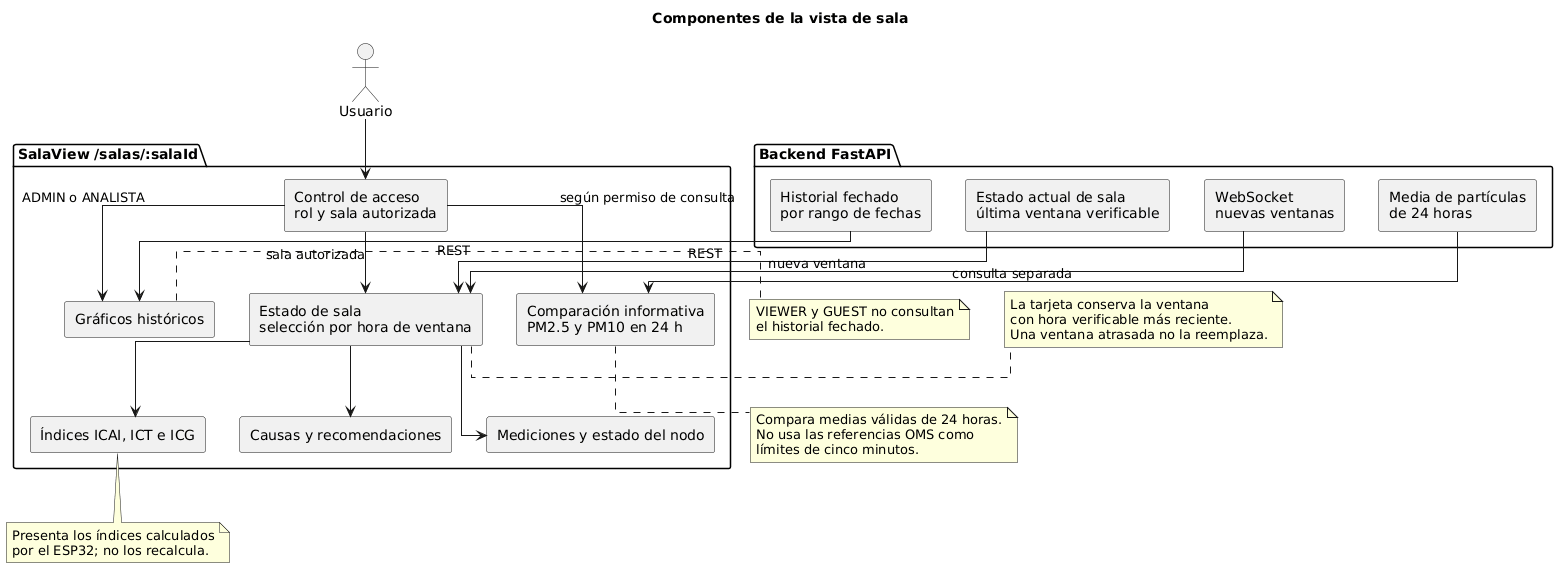

The diagram above was rendered by PlantUML. Its source (embedded in the PNG):
@startuml
title Componentes de la vista de sala
top to bottom direction
skinparam componentStyle rectangle
skinparam linetype ortho

actor "Usuario" as Usuario

package "Backend FastAPI" {
  component "Estado actual de sala\núltima ventana verificable" as EstadoAPI
  component "Historial fechado\npor rango de fechas" as HistorialAPI
  component "Media de partículas\nde 24 horas" as PM24API
  component "WebSocket\nnuevas ventanas" as WebSocket
}

package "SalaView /salas/:salaId" {
  component "Control de acceso\nrol y sala autorizada" as Acceso
  component "Estado de sala\nselección por hora de ventana" as Estado
  component "Índices ICAI, ICT e ICG" as Indices
  component "Causas y recomendaciones" as Causas
  component "Mediciones y estado del nodo" as Mediciones
  component "Gráficos históricos" as Graficos
  component "Comparación informativa\nPM2.5 y PM10 en 24 h" as PM24
}

Usuario --> Acceso
Acceso --> Estado : sala autorizada
Acceso --> Graficos : ADMIN o ANALISTA
Acceso --> PM24 : según permiso de consulta

EstadoAPI --> Estado : REST
WebSocket --> Estado : nueva ventana
HistorialAPI --> Graficos : REST
PM24API --> PM24 : consulta separada

Estado --> Indices
Estado --> Causas
Estado --> Mediciones

note right of Estado
  La tarjeta conserva la ventana
  con hora verificable más reciente.
  Una ventana atrasada no la reemplaza.
end note

note right of Graficos
  VIEWER y GUEST no consultan
  el historial fechado.
end note

note bottom of Indices
  Presenta los índices calculados
  por el ESP32; no los recalcula.
end note

note bottom of PM24
  Compara medias válidas de 24 horas.
  No usa las referencias OMS como
  límites de cinco minutos.
end note
@enduml